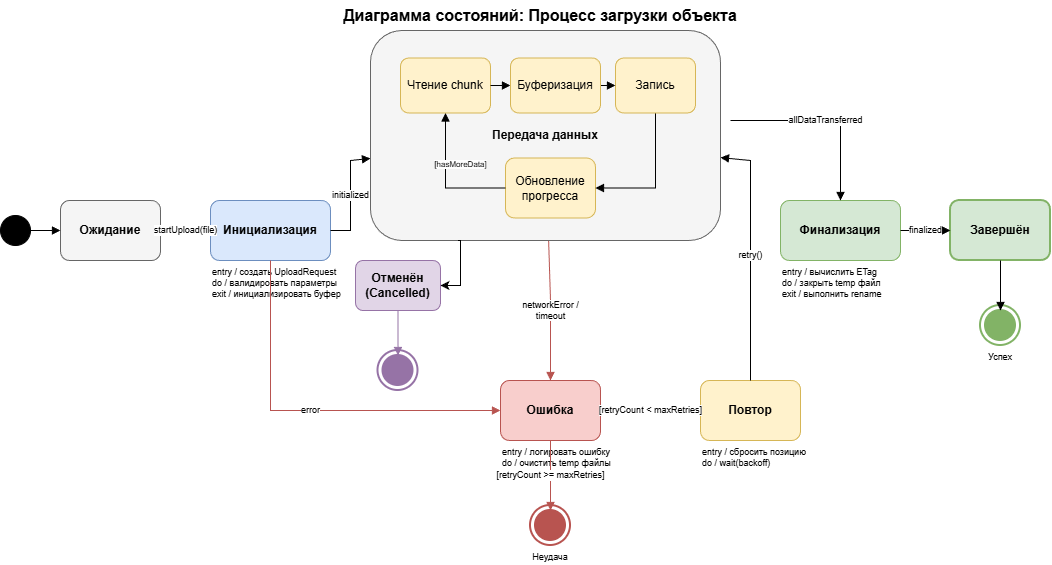

The diagram above was exported from draw.io. Its source (the exported page's mxGraphModel, read from the mxfile embedded in the PNG):
<mxGraphModel dx="2194" dy="823" grid="1" gridSize="10" guides="1" tooltips="1" connect="1" arrows="1" fold="1" page="1" pageScale="1" pageWidth="1200" pageHeight="800" math="0" shadow="0">
  <root>
    <mxCell id="0" />
    <mxCell id="1" parent="0" />
    <mxCell id="title" parent="1" style="text;html=1;strokeColor=none;fillColor=none;align=center;verticalAlign=middle;whiteSpace=wrap;rounded=0;fontSize=16;" value="&lt;b&gt;Диаграмма состояний: Процесс загрузки объекта&lt;/b&gt;" vertex="1">
      <mxGeometry height="30" width="600" x="300" y="20" as="geometry" />
    </mxCell>
    <mxCell id="initial" parent="1" style="ellipse;whiteSpace=wrap;html=1;aspect=fixed;fillColor=#000000;" value="" vertex="1">
      <mxGeometry height="30" width="30" x="60" y="235" as="geometry" />
    </mxCell>
    <mxCell id="state_idle" parent="1" style="rounded=1;whiteSpace=wrap;html=1;fillColor=#f5f5f5;strokeColor=#666666;fontStyle=1;" value="Ожидание" vertex="1">
      <mxGeometry height="60" width="100" x="120" y="220" as="geometry" />
    </mxCell>
    <mxCell id="state_init" parent="1" style="rounded=1;whiteSpace=wrap;html=1;fillColor=#dae8fc;strokeColor=#6c8ebf;fontStyle=1;" value="Инициализация" vertex="1">
      <mxGeometry height="60" width="120" x="270" y="220" as="geometry" />
    </mxCell>
    <mxCell id="state_init_actions" parent="1" style="text;html=1;strokeColor=none;fillColor=none;align=left;verticalAlign=top;whiteSpace=wrap;rounded=0;fontSize=9;" value="entry / создать UploadRequest&#10;do / валидировать параметры&#10;exit / инициализировать буфер" vertex="1">
      <mxGeometry height="50" width="160" x="270" y="280" as="geometry" />
    </mxCell>
    <mxCell id="state_finalizing" parent="1" style="rounded=1;whiteSpace=wrap;html=1;fillColor=#d5e8d4;strokeColor=#82b366;fontStyle=1;" value="Финализация" vertex="1">
      <mxGeometry height="60" width="120" x="840" y="220" as="geometry" />
    </mxCell>
    <mxCell id="state_finalizing_actions" parent="1" style="text;html=1;strokeColor=none;fillColor=none;align=left;verticalAlign=top;whiteSpace=wrap;rounded=0;fontSize=9;" value="entry / вычислить ETag&#10;do / закрыть temp файл&#10;exit / выполнить rename" vertex="1">
      <mxGeometry height="50" width="130" x="840" y="280" as="geometry" />
    </mxCell>
    <mxCell id="state_completed" parent="1" style="rounded=1;whiteSpace=wrap;html=1;fillColor=#d5e8d4;strokeColor=#82b366;fontStyle=1;strokeWidth=2;" value="Завершён" vertex="1">
      <mxGeometry height="60" width="100" x="1010" y="220" as="geometry" />
    </mxCell>
    <mxCell id="state_error" parent="1" style="rounded=1;whiteSpace=wrap;html=1;fillColor=#f8cecc;strokeColor=#b85450;fontStyle=1;" value="Ошибка" vertex="1">
      <mxGeometry height="60" width="100" x="560" y="400" as="geometry" />
    </mxCell>
    <mxCell id="state_error_actions" parent="1" style="text;html=1;strokeColor=none;fillColor=none;align=left;verticalAlign=top;whiteSpace=wrap;rounded=0;fontSize=9;" value="entry / логировать ошибку&#10;do / очистить temp файлы" vertex="1">
      <mxGeometry height="40" width="140" x="560" y="460" as="geometry" />
    </mxCell>
    <mxCell id="state_cancelled" parent="1" style="rounded=1;whiteSpace=wrap;html=1;fillColor=#e1d5e7;strokeColor=#9673a6;fontStyle=1;" value="Отменён&#10;(Cancelled)" vertex="1">
      <mxGeometry height="50" width="85" x="415" y="280" as="geometry" />
    </mxCell>
    <mxCell id="state_retrying" parent="1" style="rounded=1;whiteSpace=wrap;html=1;fillColor=#fff2cc;strokeColor=#d6b656;fontStyle=1;" value="Повтор" vertex="1">
      <mxGeometry height="60" width="100" x="760" y="400" as="geometry" />
    </mxCell>
    <mxCell id="state_retrying_actions" parent="1" style="text;html=1;strokeColor=none;fillColor=none;align=left;verticalAlign=top;whiteSpace=wrap;rounded=0;fontSize=9;" value="entry / сбросить позицию&#10;do / wait(backoff)" vertex="1">
      <mxGeometry height="40" width="110" x="760" y="460" as="geometry" />
    </mxCell>
    <mxCell id="final_success" parent="1" style="ellipse;whiteSpace=wrap;html=1;aspect=fixed;fillColor=#82b366;strokeColor=#82b366;strokeWidth=2;" value="" vertex="1">
      <mxGeometry height="30" width="30" x="1045" y="330" as="geometry" />
    </mxCell>
    <mxCell id="final_success_outer" parent="1" style="ellipse;whiteSpace=wrap;html=1;aspect=fixed;fillColor=none;strokeColor=#82b366;strokeWidth=2;" value="" vertex="1">
      <mxGeometry height="40" width="40" x="1040" y="325" as="geometry" />
    </mxCell>
    <mxCell id="final_success_label" parent="1" style="text;html=1;strokeColor=none;fillColor=none;align=center;verticalAlign=top;whiteSpace=wrap;rounded=0;fontSize=9;" value="Успех" vertex="1">
      <mxGeometry height="20" width="50" x="1035" y="365" as="geometry" />
    </mxCell>
    <mxCell id="final_failure" parent="1" style="ellipse;whiteSpace=wrap;html=1;aspect=fixed;fillColor=#b85450;strokeColor=#b85450;strokeWidth=2;" value="" vertex="1">
      <mxGeometry height="30" width="30" x="595" y="530" as="geometry" />
    </mxCell>
    <mxCell id="final_failure_outer" parent="1" style="ellipse;whiteSpace=wrap;html=1;aspect=fixed;fillColor=none;strokeColor=#b85450;strokeWidth=2;" value="" vertex="1">
      <mxGeometry height="40" width="40" x="590" y="525" as="geometry" />
    </mxCell>
    <mxCell id="final_failure_label" parent="1" style="text;html=1;strokeColor=none;fillColor=none;align=center;verticalAlign=top;whiteSpace=wrap;rounded=0;fontSize=9;" value="Неудача" vertex="1">
      <mxGeometry height="20" width="50" x="585" y="565" as="geometry" />
    </mxCell>
    <mxCell id="final_cancelled" parent="1" style="ellipse;whiteSpace=wrap;html=1;aspect=fixed;fillColor=#9673a6;strokeColor=#9673a6;strokeWidth=2;" value="" vertex="1">
      <mxGeometry height="30" width="30" x="442.5" y="375" as="geometry" />
    </mxCell>
    <mxCell id="final_cancelled_outer" parent="1" style="ellipse;whiteSpace=wrap;html=1;aspect=fixed;fillColor=none;strokeColor=#9673a6;strokeWidth=2;" value="" vertex="1">
      <mxGeometry height="40" width="40" x="437.5" y="370" as="geometry" />
    </mxCell>
    <mxCell id="t1" edge="1" parent="1" source="initial" style="endArrow=block;html=1;rounded=0;fontSize=9;" target="state_idle">
      <mxGeometry relative="1" as="geometry" />
    </mxCell>
    <mxCell id="t2" edge="1" parent="1" source="state_idle" style="endArrow=block;html=1;rounded=0;fontSize=9;" target="state_init" value="startUpload(file)">
      <mxGeometry relative="1" as="geometry" />
    </mxCell>
    <mxCell id="t3" edge="1" parent="1" source="state_init" style="endArrow=block;html=1;rounded=0;fontSize=9;" value="initialized">
      <mxGeometry relative="1" as="geometry">
        <Array as="points">
          <mxPoint x="410" y="250" />
          <mxPoint x="410" y="180" />
        </Array>
        <mxPoint x="430" y="177.9487179487179" as="targetPoint" />
      </mxGeometry>
    </mxCell>
    <mxCell id="t4" edge="1" parent="1" style="endArrow=block;html=1;rounded=0;fontSize=9;" target="state_finalizing" value="allDataTransferred">
      <mxGeometry relative="1" as="geometry">
        <Array as="points">
          <mxPoint x="840" y="140" />
          <mxPoint x="900" y="140" />
        </Array>
        <mxPoint x="790" y="140" as="sourcePoint" />
      </mxGeometry>
    </mxCell>
    <mxCell id="t5" edge="1" parent="1" source="state_finalizing" style="endArrow=block;html=1;rounded=0;fontSize=9;" target="state_completed" value="finalized">
      <mxGeometry relative="1" as="geometry" />
    </mxCell>
    <mxCell id="t6" edge="1" parent="1" source="state_completed" style="endArrow=block;html=1;rounded=0;fontSize=9;" target="final_success">
      <mxGeometry relative="1" as="geometry" />
    </mxCell>
    <mxCell id="t7" edge="1" parent="1" source="state_init" style="endArrow=block;html=1;rounded=0;fontSize=9;strokeColor=#b85450;" target="state_error" value="error">
      <mxGeometry relative="1" as="geometry">
        <Array as="points">
          <mxPoint x="330" y="430" />
        </Array>
      </mxGeometry>
    </mxCell>
    <mxCell id="t8" edge="1" parent="1" style="endArrow=block;html=1;rounded=0;fontSize=9;strokeColor=#b85450;" target="state_error" value="networkError /&#10;timeout">
      <mxGeometry relative="1" as="geometry">
        <Array as="points">
          <mxPoint x="610" y="320" />
        </Array>
        <mxPoint x="608.125" y="260" as="sourcePoint" />
      </mxGeometry>
    </mxCell>
    <mxCell id="t9" edge="1" parent="1" source="state_error" style="endArrow=block;html=1;rounded=0;fontSize=9;" target="state_retrying" value="[retryCount &lt; maxRetries]">
      <mxGeometry relative="1" as="geometry" />
    </mxCell>
    <mxCell id="t10" edge="1" parent="1" source="state_retrying" style="endArrow=block;html=1;rounded=0;fontSize=9;" value="retry()">
      <mxGeometry relative="1" as="geometry">
        <Array as="points">
          <mxPoint x="810" y="320" />
          <mxPoint x="810" y="180" />
        </Array>
        <mxPoint x="779.9999999999998" y="177.07317073170725" as="targetPoint" />
      </mxGeometry>
    </mxCell>
    <mxCell id="t11" edge="1" parent="1" source="state_error" style="endArrow=block;html=1;rounded=0;fontSize=9;strokeColor=#b85450;" target="final_failure" value="[retryCount &gt;= maxRetries]">
      <mxGeometry relative="1" as="geometry" />
    </mxCell>
    <mxCell id="t13" edge="1" parent="1" source="state_cancelled" style="endArrow=block;html=1;rounded=0;fontSize=9;strokeColor=#9673a6;" target="final_cancelled">
      <mxGeometry relative="1" as="geometry" />
    </mxCell>
    <mxCell id="M2Ajul9mocpRjmmZSo7J-17" parent="1" style="rounded=1;whiteSpace=wrap;html=1;fillColor=#f5f5f5;strokeColor=#666666;fontStyle=1;" value="Передача данных" vertex="1">
      <mxGeometry height="210" width="350" x="430" y="50" as="geometry" />
    </mxCell>
    <mxCell id="M2Ajul9mocpRjmmZSo7J-18" parent="1" style="rounded=1;whiteSpace=wrap;html=1;fillColor=#fff2cc;strokeColor=#d6b656;" value="Обновление&#10;прогресса" vertex="1">
      <mxGeometry height="60" width="90" x="565" y="177.5" as="geometry" />
    </mxCell>
    <mxCell id="M2Ajul9mocpRjmmZSo7J-19" edge="1" parent="1" source="M2Ajul9mocpRjmmZSo7J-21" style="endArrow=block;html=1;rounded=0;fontSize=8;exitX=0.5;exitY=1;entryX=1;entryY=0.5;entryDx=0;entryDy=0;" target="M2Ajul9mocpRjmmZSo7J-18">
      <mxGeometry relative="1" as="geometry">
        <Array as="points">
          <mxPoint x="715" y="207.5" />
        </Array>
        <mxPoint x="655" y="207.5" as="targetPoint" />
      </mxGeometry>
    </mxCell>
    <mxCell id="M2Ajul9mocpRjmmZSo7J-20" edge="1" parent="1" source="M2Ajul9mocpRjmmZSo7J-18" style="endArrow=block;html=1;rounded=0;fontSize=8;exitX=0;exitY=0.5;entryX=0.5;entryY=1;exitDx=0;exitDy=0;entryDx=0;entryDy=0;" target="M2Ajul9mocpRjmmZSo7J-23" value="[hasMoreData]">
      <mxGeometry relative="1" x="0.2361" y="-15" as="geometry">
        <mxPoint as="offset" />
        <Array as="points">
          <mxPoint x="505" y="207.5" />
        </Array>
        <mxPoint x="565" y="211.03999999999996" as="sourcePoint" />
      </mxGeometry>
    </mxCell>
    <mxCell id="M2Ajul9mocpRjmmZSo7J-21" parent="1" style="rounded=1;whiteSpace=wrap;html=1;fillColor=#fff2cc;strokeColor=#d6b656;" value="Запись" vertex="1">
      <mxGeometry height="55" width="80" x="675" y="77.5" as="geometry" />
    </mxCell>
    <mxCell id="M2Ajul9mocpRjmmZSo7J-22" edge="1" parent="1" source="M2Ajul9mocpRjmmZSo7J-25" style="endArrow=block;html=1;rounded=0;fontSize=8;entryX=0;entryY=0.5;exitX=1;exitY=0.5;exitDx=0;exitDy=0;" target="M2Ajul9mocpRjmmZSo7J-21">
      <mxGeometry relative="1" as="geometry">
        <mxPoint x="335" y="107.5" as="sourcePoint" />
      </mxGeometry>
    </mxCell>
    <mxCell id="M2Ajul9mocpRjmmZSo7J-23" parent="1" style="rounded=1;whiteSpace=wrap;html=1;fillColor=#fff2cc;strokeColor=#d6b656;" value="Чтение chunk" vertex="1">
      <mxGeometry height="55" width="90" x="460" y="77.5" as="geometry" />
    </mxCell>
    <mxCell id="M2Ajul9mocpRjmmZSo7J-24" edge="1" parent="1" source="M2Ajul9mocpRjmmZSo7J-23" style="endArrow=block;html=1;rounded=0;fontSize=8;entryX=0;entryY=0.5;exitX=1;exitY=0.5;" target="M2Ajul9mocpRjmmZSo7J-25">
      <mxGeometry relative="1" as="geometry" />
    </mxCell>
    <mxCell id="M2Ajul9mocpRjmmZSo7J-25" parent="1" style="rounded=1;whiteSpace=wrap;html=1;fillColor=#fff2cc;strokeColor=#d6b656;" value="Буферизация" vertex="1">
      <mxGeometry height="55" width="90" x="570" y="77.5" as="geometry" />
    </mxCell>
    <mxCell id="M2Ajul9mocpRjmmZSo7J-26" edge="1" parent="1" source="M2Ajul9mocpRjmmZSo7J-17" style="edgeStyle=orthogonalEdgeStyle;rounded=0;orthogonalLoop=1;jettySize=auto;html=1;entryX=1;entryY=0.5;entryDx=0;entryDy=0;exitX=0.25;exitY=1;exitDx=0;exitDy=0;" target="state_cancelled">
      <mxGeometry relative="1" as="geometry">
        <Array as="points">
          <mxPoint x="520" y="260" />
          <mxPoint x="520" y="305" />
        </Array>
      </mxGeometry>
    </mxCell>
  </root>
</mxGraphModel>